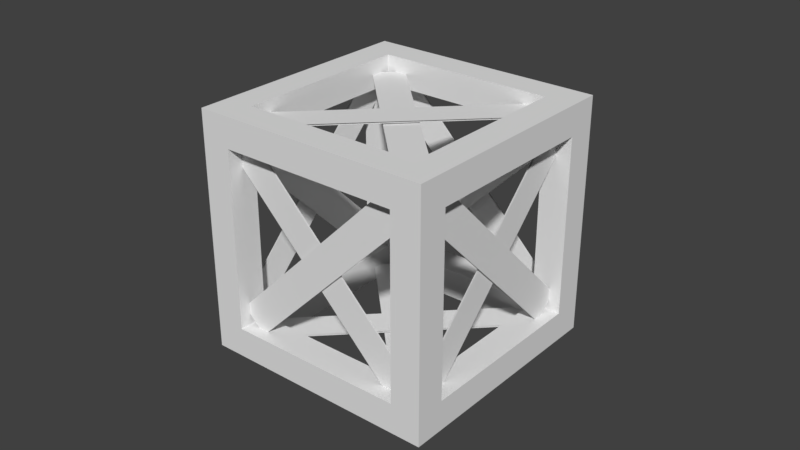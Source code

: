 # Source: frame.blend  (saved by Blender 2.79.0; exported with 4.5.12 LTS)
import bpy
from mathutils import Matrix  # noqa: F401  (used for matrix-valued properties, if any)

bpy.ops.wm.read_factory_settings(use_empty=True)
scene = bpy.context.scene
scene.name = 'Scene'

# ---- collections
col_collection_1 = bpy.data.collections.new('Collection 1'); scene.collection.children.link(col_collection_1)

# ---- materials (node trees are filled in below, after node groups)
mat_frame = bpy.data.materials.new('frame')
mat_frame.alpha_threshold = 0.0
mat_frame.use_transparent_shadow = False
mat_frame.specular_color = (0.8, 0.8, 0.8)
mat_frame.roughness = 0.5
mat_frame.specular_intensity = 1.0

# ---- material node trees

# ---- world
world_world = bpy.data.worlds.new('World'); scene.world = world_world
world_world.color = (0.05088, 0.05088, 0.05088)
world_world.use_sun_shadow = False
world_world.sun_shadow_jitter_overblur = 0.0
world_world.cycles.sampling_method = 'MANUAL'

# ---- meshes
me_plane_002 = bpy.data.meshes.new('Plane.002')
me_plane_002.from_pydata([(1.061, -7.99, -0.2), (-1.061, -7.99, -0.2), (1.061, 7.99, -0.2), (-1.061, 7.99, -0.2), (7.99, 1.061, 0.0), (7.99, -1.061, 0.0), (-7.99, 1.061, 0.0), (-7.99, -1.061, 0.0), (1.061, -7.99, -0.3), (-1.061, -7.99, -0.3), (1.061, 7.99, -0.3), (-1.061, 7.99, -0.3), (7.99, 1.061, -0.1), (7.99, -1.061, -0.1), (-7.99, 1.061, -0.1), (-7.99, -1.061, -0.1), (1.556, -8.485, 13.3), (0.495, -9.546, 11.8), (9.546, -0.495, 2.0), (8.485, -1.556, 0.5), (9.405, -0.3536, 11.8), (8.344, -1.414, 13.3), (1.414, -8.344, 0.5), (0.3536, -9.405, 2.0), (1.626, -8.556, 13.3), (0.5657, -9.617, 11.8), (9.617, -0.5657, 2.0), (8.556, -1.626, 0.5), (9.475, -0.4243, 11.8), (8.415, -1.485, 13.3), (1.485, -8.415, 0.5), (0.4243, -9.475, 2.0), (-8.485, 1.556, 0.5), (-9.546, 0.495, 2.0), (-0.495, 9.546, 11.8), (-1.556, 8.485, 13.3), (-0.3536, 9.405, 2.0), (-1.414, 8.344, 0.5), (-8.344, 1.414, 13.3), (-9.405, 0.3536, 11.8), (-8.556, 1.626, 0.5), (-9.617, 0.5657, 2.0), (-0.5657, 9.617, 11.8), (-1.626, 8.556, 13.3), (-0.4243, 9.475, 2.0), (-1.485, 8.415, 0.5), (-8.415, 1.485, 13.3), (-9.475, 0.4243, 11.8), (9.546, 0.495, 2.0), (8.485, 1.556, 0.5), (1.556, 8.485, 13.3), (0.495, 9.546, 11.8), (8.344, 1.414, 13.3), (9.405, 0.3536, 11.8), (0.3536, 9.405, 2.0), (1.414, 8.344, 0.5), (9.617, 0.5657, 2.0), (8.556, 1.626, 0.5), (1.626, 8.556, 13.3), (0.5657, 9.617, 11.8), (8.415, 1.485, 13.3), (9.475, 0.4243, 11.8), (0.4243, 9.475, 2.0), (1.485, 8.415, 0.5), (-0.495, -9.546, 11.8), (-1.556, -8.485, 13.3), (-8.485, -1.556, 0.5), (-9.546, -0.495, 2.0), (-1.414, -8.344, 0.5), (-0.3536, -9.405, 2.0), (-9.405, -0.3536, 11.8), (-8.344, -1.414, 13.3), (-0.5657, -9.617, 11.8), (-1.626, -8.556, 13.3), (-8.556, -1.626, 0.5), (-9.617, -0.5657, 2.0), (-1.485, -8.415, 0.5), (-0.4243, -9.475, 2.0), (-9.475, -0.4243, 11.8), (-8.415, -1.485, 13.3), (-7.99, 1.061, 14.0), (-7.99, -1.061, 14.0), (7.99, 1.061, 14.0), (7.99, -1.061, 14.0), (1.061, 7.99, 13.8), (-1.061, 7.99, 13.8), (1.061, -7.99, 13.8), (-1.061, -7.99, 13.8), (-7.99, 1.061, 14.1), (-7.99, -1.061, 14.1), (7.99, 1.061, 14.1), (7.99, -1.061, 14.1), (1.061, 7.99, 13.9), (-1.061, 7.99, 13.9), (1.061, -7.99, 13.9), (-1.061, -7.99, 13.9)], [], [(0, 1, 3, 2), (4, 5, 7, 6), (8, 10, 11, 9), (12, 14, 15, 13), (16, 17, 19, 18), (20, 21, 23, 22), (24, 26, 27, 25), (28, 30, 31, 29), (32, 33, 35, 34), (36, 37, 39, 38), (40, 42, 43, 41), (44, 46, 47, 45), (48, 49, 51, 50), (52, 53, 55, 54), (56, 58, 59, 57), (60, 62, 63, 61), (64, 65, 67, 66), (68, 69, 71, 70), (72, 74, 75, 73), (76, 78, 79, 77), (80, 81, 83, 82), (84, 85, 87, 86), (88, 90, 91, 89), (92, 94, 95, 93)])
_uv = me_plane_002.uv_layers.new(name='UVMap')
_uv.uv.foreach_set('vector', [0.5625, 1.0, 0.4375, 1.0, 0.4375, 0.0, 0.5625, 0.0, 0.5625, 1.0, 0.4375, 1.0, 0.4375, 0.0, 0.5625, 0.0, 0.5625, 1.0, 0.5625, 0.0, 0.4375, 0.0, 0.4375, 1.0, 0.5625, 1.0, 0.5625, 0.0, 0.4375, 0.0, 0.4375, 1.0, 0.5625, 1.0, 0.4375, 1.0, 0.4375, 0.0, 0.5625, 0.0, 0.5625, 1.0, 0.4375, 1.0, 0.4375, 0.0, 0.5625, 0.0, 0.5625, 1.0, 0.5625, 0.0, 0.4375, 0.0, 0.4375, 1.0, 0.5625, 1.0, 0.5625, 0.0, 0.4375, 0.0, 0.4375, 1.0, 0.5625, 1.0, 0.4375, 1.0, 0.4375, 0.0, 0.5625, 0.0, 0.5625, 1.0, 0.4375, 1.0, 0.4375, 0.0, 0.5625, 0.0, 0.5625, 1.0, 0.5625, 0.0, 0.4375, 0.0, 0.4375, 1.0, 0.5625, 1.0, 0.5625, 0.0, 0.4375, 0.0, 0.4375, 1.0, 0.5625, 1.0, 0.4375, 1.0, 0.4375, 0.0, 0.5625, 0.0, 0.5625, 1.0, 0.4375, 1.0, 0.4375, 0.0, 0.5625, 0.0, 0.5625, 1.0, 0.5625, 0.0, 0.4375, 0.0, 0.4375, 1.0, 0.5625, 1.0, 0.5625, 0.0, 0.4375, 0.0, 0.4375, 1.0, 0.5625, 1.0, 0.4375, 1.0, 0.4375, 0.0, 0.5625, 0.0, 0.5625, 1.0, 0.4375, 1.0, 0.4375, 0.0, 0.5625, 0.0, 0.5625, 1.0, 0.5625, 0.0, 0.4375, 0.0, 0.4375, 1.0, 0.5625, 1.0, 0.5625, 0.0, 0.4375, 0.0, 0.4375, 1.0, 0.5625, 1.0, 0.4375, 1.0, 0.4375, 0.0, 0.5625, 0.0, 0.5625, 1.0, 0.4375, 1.0, 0.4375, 0.0, 0.5625, 0.0, 0.5625, 1.0, 0.5625, 0.0, 0.4375, 0.0, 0.4375, 1.0, 0.5625, 1.0, 0.5625, 0.0, 0.4375, 0.0, 0.4375, 1.0])
me_plane_002.materials.append(mat_frame)
me_plane_002.use_remesh_preserve_volume = False
me_plane_002.use_remesh_preserve_attributes = False
me_plane_002.use_mirror_vertex_groups = False
me_plane_002.update()
me_frame = bpy.data.meshes.new('frame')
me_frame.from_pydata([(-0.5, -0.5, -0.5), (-0.5, 0.375, -0.375), (-0.5, 0.5, -0.5), (-0.5, -0.375, 0.375), (-0.5, -0.5, 0.5), (-0.375, 0.375, 0.5), (-0.375, -0.375, 0.5), (-0.375, 0.5, -0.375), (0.5, 0.5, -0.5), (-0.375, -0.375, -0.5), (0.5, -0.5, -0.5), (-0.375, -0.5, -0.375), (0.375, 0.375, 0.375), (0.375, 0.375, 0.5), (0.5, -0.5, 0.5), (0.375, -0.375, 0.5), (0.5, 0.5, 0.5), (-0.375, 0.5, 0.375), (-0.5, 0.5, 0.5), (0.375, 0.375, -0.5), (0.375, -0.375, -0.5), (0.375, -0.5, 0.375), (0.5, -0.375, 0.375), (0.5, 0.375, -0.375), (0.375, 0.375, -0.375), (-0.375, 0.375, -0.375), (-0.375, 0.375, -0.5), (-0.375, -0.375, -0.375), (0.375, -0.5, -0.375), (-0.375, -0.375, 0.375), (0.375, -0.375, 0.375), (-0.375, 0.375, 0.375), (0.375, 0.5, 0.375), (0.375, -0.375, -0.375), (-0.375, -0.5, 0.375), (0.5, -0.375, -0.375), (0.5, 0.375, 0.375), (-0.5, -0.375, -0.375), (-0.5, 0.375, 0.375), (-0.4998, -0.4989, 0.5), (-0.5, -0.4991, 0.5), (0.375, 0.5, -0.375)], [], [(15, 30, 29, 6), (15, 6, 39, 4, 14), (16, 32, 17, 18), (29, 27, 37, 3), (23, 24, 33, 35), (10, 28, 11, 0), (38, 3, 40, 18), (39, 6, 5, 18, 40), (18, 17, 7, 2), (18, 5, 13, 16), (26, 9, 0, 2), (22, 30, 12, 36), (20, 33, 24, 19), (5, 31, 12, 13), (22, 36, 16, 14), (20, 9, 27, 33), (15, 13, 12, 30), (26, 19, 24, 25), (0, 37, 1, 2), (23, 35, 10, 8), (31, 17, 32, 12), (28, 33, 27, 11), (34, 29, 30, 21), (30, 33, 28, 21), (18, 2, 1, 38), (31, 25, 7, 17), (12, 24, 23, 36), (33, 30, 22, 35), (34, 11, 27, 29), (12, 32, 41, 24), (9, 26, 25, 27), (16, 13, 15, 14), (4, 0, 11, 34), (14, 10, 35, 22), (8, 16, 36, 23), (14, 21, 28, 10), (8, 10, 20, 19), (6, 29, 31, 5), (34, 21, 14, 4), (38, 1, 25, 31), (40, 3, 37, 0, 4), (29, 3, 38, 31), (8, 41, 32, 16), (39, 40, 4), (24, 41, 7, 25), (20, 10, 0, 9), (25, 1, 37, 27), (2, 8, 19, 26), (2, 7, 41, 8)])
me_frame.polygons.foreach_set('use_smooth', [True] * 49)
_uv = me_frame.uv_layers.new(name='UVMap')
_uv.uv.foreach_set('vector', [0.875, 0.125, 0.75, 0.125, 0.75, 0.875, 0.875, 0.875, 0.875, 0.125, 0.125, 0.125, 0.0001555, 0.001089, 0.0, 0.0, 1.0, 0.0, 1.0, 1.0, 0.875, 0.875, 0.875, 0.125, 1.0, 0.0, 0.75, 0.125, 0.75, 0.875, 0.875, 0.875, 0.875, 0.125, 0.875, 0.125, 0.75, 0.125, 0.75, 0.875, 0.875, 0.875, 0.0, 0.0, 0.125, 0.125, 0.125, 0.875, 0.0, 1.0, 0.875, 0.875, 0.875, 0.125, 1.0, 0.0009342, 1.0, 1.0, 0.0001555, 0.001089, 0.125, 0.125, 0.125, 0.875, 0.0, 1.0, 0.0, 0.0009342, 1.0, 0.0, 0.875, 0.125, 0.125, 0.125, 0.0, 0.0, 0.0, 1.0, 0.125, 0.875, 0.875, 0.875, 1.0, 1.0, 0.875, 0.875, 0.875, 0.125, 1.0, 0.0, 1.0, 1.0, 0.875, 0.125, 0.75, 0.125, 0.75, 0.875, 0.875, 0.875, 0.875, 0.125, 0.75, 0.125, 0.75, 0.875, 0.875, 0.875, 0.875, 0.125, 0.75, 0.125, 0.75, 0.875, 0.875, 0.875, 0.125, 0.125, 0.125, 0.875, 0.0, 1.0, 0.0, 0.0, 0.75, 0.125, 0.75, 0.875, 0.875, 0.875, 0.875, 0.125, 0.125, 0.125, 0.125, 0.875, 0.25, 0.875, 0.25, 0.125, 0.125, 0.125, 0.125, 0.875, 0.25, 0.875, 0.25, 0.125, 0.0, 0.0, 0.125, 0.125, 0.125, 0.875, 0.0, 1.0, 0.875, 0.875, 0.875, 0.125, 1.0, 0.0, 1.0, 1.0, 0.875, 0.125, 0.75, 0.125, 0.75, 0.875, 0.875, 0.875, 0.875, 0.125, 0.75, 0.125, 0.75, 0.875, 0.875, 0.875, 0.875, 0.125, 0.75, 0.125, 0.75, 0.875, 0.875, 0.875, 0.25, 0.875, 0.25, 0.125, 0.125, 0.125, 0.125, 0.875, 1.0, 1.0, 0.0, 1.0, 0.125, 0.875, 0.875, 0.875, 0.25, 0.875, 0.25, 0.125, 0.125, 0.125, 0.125, 0.875, 0.75, 0.125, 0.75, 0.875, 0.875, 0.875, 0.875, 0.125, 0.25, 0.875, 0.25, 0.125, 0.125, 0.125, 0.125, 0.875, 0.875, 0.875, 0.875, 0.125, 0.75, 0.125, 0.75, 0.875, 0.75, 0.875, 0.875, 0.875, 0.875, 0.125, 0.75, 0.125, 0.125, 0.125, 0.125, 0.875, 0.25, 0.875, 0.25, 0.125, 1.0, 1.0, 0.875, 0.875, 0.875, 0.125, 1.0, 0.0, 1.0, 1.0, 0.0, 1.0, 0.125, 0.875, 0.875, 0.875, 0.0, 0.0, 1.0, 0.0, 0.875, 0.125, 0.125, 0.125, 1.0, 1.0, 0.0, 1.0, 0.125, 0.875, 0.875, 0.875, 1.0, 0.0, 0.875, 0.125, 0.125, 0.125, 0.0, 0.0, 0.0, 1.0, 0.0, 0.0, 0.125, 0.125, 0.125, 0.875, 0.875, 0.125, 0.75, 0.125, 0.75, 0.875, 0.875, 0.875, 0.875, 0.875, 0.875, 0.125, 1.0, 0.0, 1.0, 1.0, 0.75, 0.125, 0.75, 0.875, 0.875, 0.875, 0.875, 0.125, 1.0, 0.0009342, 0.875, 0.125, 0.125, 0.125, 0.0, 0.0, 1.0, 0.0, 0.25, 0.125, 0.125, 0.125, 0.125, 0.875, 0.25, 0.875, 0.0, 1.0, 0.125, 0.875, 0.875, 0.875, 1.0, 1.0, 0.0001555, 0.001089, 0.0, 0.0009342, 0.0, 0.0, 0.25, 0.125, 0.125, 0.125, 0.125, 0.875, 0.25, 0.875, 0.125, 0.125, 0.0, 0.0, 1.0, 0.0, 0.875, 0.125, 0.25, 0.125, 0.125, 0.125, 0.125, 0.875, 0.25, 0.875, 1.0, 1.0, 0.0, 1.0, 0.125, 0.875, 0.875, 0.875, 0.0, 0.0, 0.125, 0.125, 0.125, 0.875, 0.0, 1.0])
me_frame.materials.append(mat_frame)
me_frame.use_remesh_preserve_volume = False
me_frame.use_remesh_preserve_attributes = False
me_frame.use_mirror_vertex_groups = False
me_frame.update()
me_frame.normals_split_custom_set([tuple(v) for v in zip(*[iter([-0.3015, 0.3015, 0.9045, -0.5774, 0.5774, -0.5774, 0.5774, 0.5774, -0.5774, 0.3015, 0.3015, 0.9045, -0.3015, 0.3015, 0.9045, 0.3015, 0.3015, 0.9045, 0.0, 0.0, 1.0, -0.5773, -0.5774, 0.5773, 0.5774, -0.5774, 0.5774, 0.5774, 0.5774, 0.5774, -0.3015, 0.9045, -0.3015, 0.3015, 0.9045, -0.3015, -0.5774, 0.5774, 0.5774, 0.5774, 0.5774, -0.5774, 0.5774, 0.5774, 0.5774, -0.9045, 0.3015, 0.3015, -0.9045, 0.3015, -0.3015, 0.9045, -0.3015, 0.3015, -0.5774, -0.5774, 0.5774, -0.5774, 0.5774, 0.5774, 0.9045, 0.3015, 0.3015, 0.5774, -0.5774, -0.5774, -0.3015, -0.9045, 0.3015, 0.3015, -0.9045, 0.3015, -0.5774, -0.5774, -0.5774, -0.9045, -0.3015, -0.3015, -0.9045, 0.3015, -0.3015, -0.7071, 0.0, 0.7071, -0.5774, 0.5774, 0.5774, 0.0, 0.0, 1.0, 0.3015, 0.3015, 0.9045, 0.3015, -0.3015, 0.9045, -0.5774, 0.5774, 0.5774, -0.7071, 0.0, 0.7071, -0.5774, 0.5774, 0.5774, 0.3015, 0.9045, -0.3015, 0.3015, 0.9045, 0.3015, -0.5774, 0.5774, -0.5774, -0.5774, 0.5774, 0.5774, 0.3015, -0.3015, 0.9045, -0.3015, -0.3015, 0.9045, 0.5774, 0.5774, 0.5774, 0.3015, -0.3015, -0.9045, 0.3015, 0.3015, -0.9045, -0.5774, -0.5774, -0.5774, -0.5774, 0.5774, -0.5774, 0.9045, 0.3015, -0.3015, -0.5774, 0.5774, -0.5774, -0.5774, -0.5774, -0.5774, 0.9045, -0.3015, -0.3015, -0.3015, 0.3015, -0.9045, -0.5774, 0.5774, 0.5774, -0.5774, -0.5774, 0.5774, -0.3015, -0.3015, -0.9045, 0.3015, -0.3015, 0.9045, 0.5774, -0.5774, -0.5774, -0.5774, -0.5774, -0.5774, -0.3015, -0.3015, 0.9045, 0.9045, 0.3015, -0.3015, 0.9045, -0.3015, -0.3015, 0.5774, 0.5774, 0.5774, 0.5774, -0.5774, 0.5774, -0.3015, 0.3015, -0.9045, 0.3015, 0.3015, -0.9045, 0.5774, 0.5774, 0.5774, -0.5774, 0.5774, 0.5774, -0.3015, 0.3015, 0.9045, -0.3015, -0.3015, 0.9045, -0.5774, -0.5774, -0.5774, -0.5774, 0.5774, -0.5774, 0.3015, -0.3015, -0.9045, -0.3015, -0.3015, -0.9045, -0.5774, -0.5774, 0.5774, 0.5774, -0.5774, 0.5774, -0.5774, -0.5774, -0.5774, -0.9045, 0.3015, 0.3015, -0.9045, -0.3015, 0.3015, -0.5774, 0.5774, -0.5774, 0.9045, -0.3015, 0.3015, 0.9045, 0.3015, 0.3015, 0.5774, -0.5774, -0.5774, 0.5774, 0.5774, -0.5774, 0.5774, -0.5774, -0.5774, 0.3015, 0.9045, -0.3015, -0.3015, 0.9045, -0.3015, -0.5774, -0.5774, -0.5774, -0.3015, -0.9045, 0.3015, -0.5774, 0.5774, 0.5774, 0.5774, 0.5774, 0.5774, 0.3015, -0.9045, 0.3015, 0.3015, -0.9045, -0.3015, 0.5774, 0.5774, -0.5774, -0.5774, 0.5774, -0.5774, -0.3015, -0.9045, -0.3015, -0.5774, 0.5774, -0.5774, -0.5774, 0.5774, 0.5774, -0.3015, -0.9045, 0.3015, -0.3015, -0.9045, -0.3015, -0.5774, 0.5774, 0.5774, -0.5774, 0.5774, -0.5774, -0.9045, -0.3015, 0.3015, -0.9045, -0.3015, -0.3015, 0.5774, -0.5774, -0.5774, 0.5774, -0.5774, 0.5774, 0.3015, 0.9045, 0.3015, 0.3015, 0.9045, -0.3015, -0.5774, -0.5774, -0.5774, -0.5774, -0.5774, 0.5774, 0.9045, -0.3015, 0.3015, 0.9045, -0.3015, -0.3015, -0.5774, 0.5774, 0.5774, -0.5774, 0.5774, -0.5774, 0.9045, 0.3015, -0.3015, 0.9045, 0.3015, 0.3015, 0.3015, -0.9045, -0.3015, 0.3015, -0.9045, 0.3015, 0.5774, 0.5774, 0.5774, 0.5774, 0.5774, -0.5774, -0.5774, -0.5774, -0.5774, -0.3015, 0.9045, -0.3015, -0.3015, 0.9045, 0.3015, -0.5774, -0.5774, 0.5774, 0.3015, 0.3015, -0.9045, 0.3015, -0.3015, -0.9045, 0.5774, -0.5774, 0.5774, 0.5774, 0.5774, 0.5774, 0.5774, 0.5774, 0.5774, -0.3015, -0.3015, 0.9045, -0.3015, 0.3015, 0.9045, 0.5774, -0.5774, 0.5774, -0.5773, -0.5774, 0.5773, -0.5774, -0.5774, -0.5774, 0.3015, -0.9045, 0.3015, 0.3015, -0.9045, -0.3015, 0.5774, -0.5774, 0.5774, 0.5774, -0.5774, -0.5774, 0.9045, 0.3015, 0.3015, 0.9045, 0.3015, -0.3015, 0.5774, 0.5774, -0.5774, 0.5774, 0.5774, 0.5774, 0.9045, -0.3015, -0.3015, 0.9045, -0.3015, 0.3015, 0.5774, -0.5774, 0.5774, -0.3015, -0.9045, -0.3015, -0.3015, -0.9045, 0.3015, 0.5774, -0.5774, -0.5774, 0.5774, 0.5774, -0.5774, 0.5774, -0.5774, -0.5774, -0.3015, 0.3015, -0.9045, -0.3015, -0.3015, -0.9045, 0.3015, 0.3015, 0.9045, 0.5774, 0.5774, -0.5774, 0.5774, -0.5774, -0.5774, 0.3015, -0.3015, 0.9045, 0.3015, -0.9045, -0.3015, -0.3015, -0.9045, -0.3015, 0.5774, -0.5774, 0.5774, -0.5773, -0.5774, 0.5773, -0.9045, -0.3015, -0.3015, -0.9045, -0.3015, 0.3015, 0.5774, -0.5774, 0.5774, 0.5774, -0.5774, -0.5774, -0.7071, 0.0, 0.7071, -0.9045, 0.3015, -0.3015, -0.9045, 0.3015, 0.3015, -0.5774, -0.5774, -0.5774, -0.5773, -0.5774, 0.5773, 0.5774, 0.5774, -0.5774, -0.9045, 0.3015, -0.3015, -0.9045, -0.3015, -0.3015, 0.5774, -0.5774, -0.5774, 0.5774, 0.5774, -0.5774, -0.3015, 0.9045, 0.3015, -0.3015, 0.9045, -0.3015, 0.5774, 0.5774, 0.5774, 0.0, 0.0, 1.0, -0.7071, 0.0, 0.7071, -0.5773, -0.5774, 0.5773, -0.5774, -0.5774, 0.5774, -0.3015, 0.9045, 0.3015, 0.3015, 0.9045, 0.3015, 0.5774, -0.5774, 0.5774, -0.3015, 0.3015, -0.9045, 0.5774, -0.5774, -0.5774, -0.5774, -0.5774, -0.5774, 0.3015, 0.3015, -0.9045, 0.5774, -0.5774, 0.5774, -0.9045, -0.3015, 0.3015, -0.9045, 0.3015, 0.3015, 0.5774, 0.5774, 0.5774, -0.5774, 0.5774, -0.5774, 0.5774, 0.5774, -0.5774, -0.3015, -0.3015, -0.9045, 0.3015, -0.3015, -0.9045, -0.5774, 0.5774, -0.5774, 0.3015, 0.9045, 0.3015, -0.3015, 0.9045, 0.3015, 0.5774, 0.5774, -0.5774])] * 3)])

# ---- objects
ob_support = bpy.data.objects.new('support', me_plane_002)
ob_frame = bpy.data.objects.new('frame', me_frame)

# ---- transforms, parenting, visibility, modifiers, constraints
ob_support.location = (8.0, -8.0, 1.1)
ob_support.rotation_euler = (0.0, 0.0, 0.7854)
ob_support.lineart.crease_threshold = 0.0
ob_frame.location = (8.0, -8.0, 8.0)
ob_frame.rotation_euler = (1.571, -0.0, 0.0)
ob_frame.scale = (16.01, 16.01, 16.01)
ob_frame.lineart.crease_threshold = 0.0
_m = ob_frame.modifiers.new('EdgeSplit', 'EDGE_SPLIT')

# ---- collection membership
col_collection_1.objects.link(ob_support)
col_collection_1.objects.link(ob_frame)

# ---- scene / render settings (as saved in the file)
scene.frame_start = 1; scene.frame_end = 250; scene.frame_set(1)
scene.render.engine = 'BLENDER_EEVEE_NEXT'
scene.render.resolution_percentage = 50
scene.render.dither_intensity = 0.0
scene.cycles.use_denoising = False
scene.cycles.samples = 128
scene.cycles.sampling_pattern = 'TABULATED_SOBOL'
scene.cycles.use_adaptive_sampling = False
scene.cycles.use_light_tree = False
scene.cycles.blur_glossy = 0.0
scene.cycles.sample_clamp_indirect = 0.0
scene.view_settings.view_transform = 'Standard'
bpy.context.view_layer.update()

# ---- added for rendering (the .blend has no active camera and no usable light): camera, sun
cam_auto = bpy.data.cameras.new('AutoCamera')
cam_auto.lens = 50.0
cam_auto.sensor_width = 36.0
cam_auto.clip_end = 1000.0
ob_auto_camera = bpy.data.objects.new('AutoCamera', cam_auto)
scene.collection.objects.link(ob_auto_camera)
ob_auto_camera.location = (46.5505, -54.2606, 38.8404)
ob_auto_camera.rotation_euler = (1.09748, -7.21219e-08, 0.694738)
scene.camera = ob_auto_camera
light_auto_sun = bpy.data.lights.new('AutoSun', 'SUN')
light_auto_sun.energy = 3.0
light_auto_sun.angle = 0.0523599
ob_auto_sun = bpy.data.objects.new('AutoSun', light_auto_sun)
scene.collection.objects.link(ob_auto_sun)
ob_auto_sun.rotation_euler = (0.872665, 0.174533, 0.523599)
bpy.context.view_layer.update()
